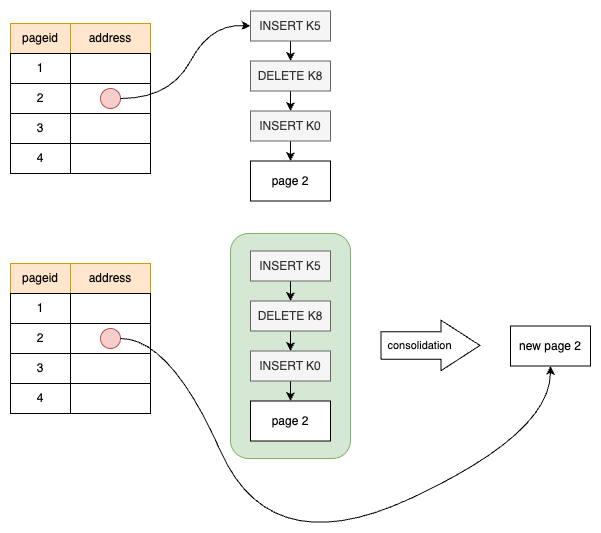

The diagram above was exported from draw.io. Its source (the exported page's mxGraphModel, read from the mxfile embedded in the PNG):
<mxGraphModel dx="1025" dy="902" grid="1" gridSize="10" guides="1" tooltips="1" connect="1" arrows="1" fold="1" page="1" pageScale="1" pageWidth="850" pageHeight="1100" math="0" shadow="0">
  <root>
    <mxCell id="0" />
    <mxCell id="1" parent="0" />
    <mxCell id="2" value="pageid" style="rounded=0;whiteSpace=wrap;html=1;fillColor=#ffe6cc;strokeColor=#d79b00;" vertex="1" parent="1">
      <mxGeometry x="120" y="3760" width="60" height="30" as="geometry" />
    </mxCell>
    <mxCell id="3" value="address" style="rounded=0;whiteSpace=wrap;html=1;fillColor=#ffe6cc;strokeColor=#d79b00;" vertex="1" parent="1">
      <mxGeometry x="180" y="3760" width="80" height="30" as="geometry" />
    </mxCell>
    <mxCell id="4" value="1" style="rounded=0;whiteSpace=wrap;html=1;" vertex="1" parent="1">
      <mxGeometry x="120" y="3790" width="60" height="30" as="geometry" />
    </mxCell>
    <mxCell id="5" value="" style="rounded=0;whiteSpace=wrap;html=1;" vertex="1" parent="1">
      <mxGeometry x="180" y="3790" width="80" height="30" as="geometry" />
    </mxCell>
    <mxCell id="6" value="2" style="rounded=0;whiteSpace=wrap;html=1;" vertex="1" parent="1">
      <mxGeometry x="120" y="3820" width="60" height="30" as="geometry" />
    </mxCell>
    <mxCell id="7" value="" style="rounded=0;whiteSpace=wrap;html=1;" vertex="1" parent="1">
      <mxGeometry x="180" y="3820" width="80" height="30" as="geometry" />
    </mxCell>
    <mxCell id="8" value="3" style="rounded=0;whiteSpace=wrap;html=1;" vertex="1" parent="1">
      <mxGeometry x="120" y="3850" width="60" height="30" as="geometry" />
    </mxCell>
    <mxCell id="9" value="" style="rounded=0;whiteSpace=wrap;html=1;" vertex="1" parent="1">
      <mxGeometry x="180" y="3850" width="80" height="30" as="geometry" />
    </mxCell>
    <mxCell id="10" value="4" style="rounded=0;whiteSpace=wrap;html=1;" vertex="1" parent="1">
      <mxGeometry x="120" y="3880" width="60" height="30" as="geometry" />
    </mxCell>
    <mxCell id="11" value="" style="rounded=0;whiteSpace=wrap;html=1;" vertex="1" parent="1">
      <mxGeometry x="180" y="3880" width="80" height="30" as="geometry" />
    </mxCell>
    <mxCell id="12" value="" style="ellipse;whiteSpace=wrap;html=1;aspect=fixed;fillColor=#f8cecc;strokeColor=#b85450;" vertex="1" parent="1">
      <mxGeometry x="210" y="3825" width="20" height="20" as="geometry" />
    </mxCell>
    <mxCell id="13" value="page 2" style="rounded=0;whiteSpace=wrap;html=1;labelPosition=center;verticalLabelPosition=middle;align=center;verticalAlign=middle;" vertex="1" parent="1">
      <mxGeometry x="360" y="3897.5" width="80" height="40" as="geometry" />
    </mxCell>
    <mxCell id="14" value="" style="curved=1;endArrow=classic;html=1;rounded=0;exitX=1;exitY=0.5;exitDx=0;exitDy=0;entryX=0;entryY=0.5;entryDx=0;entryDy=0;" edge="1" source="12" target="20" parent="1">
      <mxGeometry width="50" height="50" relative="1" as="geometry">
        <mxPoint x="290" y="3835" as="sourcePoint" />
        <mxPoint x="420" y="3890" as="targetPoint" />
        <Array as="points">
          <mxPoint x="280" y="3835" />
          <mxPoint x="320" y="3760" />
        </Array>
      </mxGeometry>
    </mxCell>
    <mxCell id="15" style="edgeStyle=orthogonalEdgeStyle;rounded=0;orthogonalLoop=1;jettySize=auto;html=1;exitX=0.5;exitY=1;exitDx=0;exitDy=0;entryX=0.5;entryY=0;entryDx=0;entryDy=0;" edge="1" source="16" target="13" parent="1">
      <mxGeometry relative="1" as="geometry" />
    </mxCell>
    <mxCell id="16" value="INSERT K0" style="rounded=0;whiteSpace=wrap;html=1;fillColor=#f5f5f5;strokeColor=#666666;fontColor=#333333;" vertex="1" parent="1">
      <mxGeometry x="360" y="3847.5" width="80" height="30" as="geometry" />
    </mxCell>
    <mxCell id="17" style="edgeStyle=orthogonalEdgeStyle;rounded=0;orthogonalLoop=1;jettySize=auto;html=1;exitX=0.5;exitY=1;exitDx=0;exitDy=0;entryX=0.5;entryY=0;entryDx=0;entryDy=0;" edge="1" source="18" target="16" parent="1">
      <mxGeometry relative="1" as="geometry" />
    </mxCell>
    <mxCell id="18" value="DELETE K8" style="rounded=0;whiteSpace=wrap;html=1;fillColor=#f5f5f5;strokeColor=#666666;fontColor=#333333;" vertex="1" parent="1">
      <mxGeometry x="360" y="3797.5" width="80" height="30" as="geometry" />
    </mxCell>
    <mxCell id="19" style="edgeStyle=orthogonalEdgeStyle;rounded=0;orthogonalLoop=1;jettySize=auto;html=1;exitX=0.5;exitY=1;exitDx=0;exitDy=0;entryX=0.5;entryY=0;entryDx=0;entryDy=0;" edge="1" source="20" target="18" parent="1">
      <mxGeometry relative="1" as="geometry" />
    </mxCell>
    <mxCell id="20" value="INSERT K5" style="rounded=0;whiteSpace=wrap;html=1;fillColor=#f5f5f5;strokeColor=#666666;fontColor=#333333;" vertex="1" parent="1">
      <mxGeometry x="360" y="3747.5" width="80" height="30" as="geometry" />
    </mxCell>
    <mxCell id="21" value="" style="rounded=1;whiteSpace=wrap;html=1;fillColor=#d5e8d4;strokeColor=#82b366;" vertex="1" parent="1">
      <mxGeometry x="340" y="3970" width="120" height="225" as="geometry" />
    </mxCell>
    <mxCell id="22" value="pageid" style="rounded=0;whiteSpace=wrap;html=1;fillColor=#ffe6cc;strokeColor=#d79b00;" vertex="1" parent="1">
      <mxGeometry x="120" y="4000" width="60" height="30" as="geometry" />
    </mxCell>
    <mxCell id="23" value="address" style="rounded=0;whiteSpace=wrap;html=1;fillColor=#ffe6cc;strokeColor=#d79b00;" vertex="1" parent="1">
      <mxGeometry x="180" y="4000" width="80" height="30" as="geometry" />
    </mxCell>
    <mxCell id="24" value="1" style="rounded=0;whiteSpace=wrap;html=1;" vertex="1" parent="1">
      <mxGeometry x="120" y="4030" width="60" height="30" as="geometry" />
    </mxCell>
    <mxCell id="25" value="" style="rounded=0;whiteSpace=wrap;html=1;" vertex="1" parent="1">
      <mxGeometry x="180" y="4030" width="80" height="30" as="geometry" />
    </mxCell>
    <mxCell id="26" value="2" style="rounded=0;whiteSpace=wrap;html=1;" vertex="1" parent="1">
      <mxGeometry x="120" y="4060" width="60" height="30" as="geometry" />
    </mxCell>
    <mxCell id="27" value="" style="rounded=0;whiteSpace=wrap;html=1;" vertex="1" parent="1">
      <mxGeometry x="180" y="4060" width="80" height="30" as="geometry" />
    </mxCell>
    <mxCell id="28" value="3" style="rounded=0;whiteSpace=wrap;html=1;" vertex="1" parent="1">
      <mxGeometry x="120" y="4090" width="60" height="30" as="geometry" />
    </mxCell>
    <mxCell id="29" value="" style="rounded=0;whiteSpace=wrap;html=1;" vertex="1" parent="1">
      <mxGeometry x="180" y="4090" width="80" height="30" as="geometry" />
    </mxCell>
    <mxCell id="30" value="4" style="rounded=0;whiteSpace=wrap;html=1;" vertex="1" parent="1">
      <mxGeometry x="120" y="4120" width="60" height="30" as="geometry" />
    </mxCell>
    <mxCell id="31" value="" style="rounded=0;whiteSpace=wrap;html=1;" vertex="1" parent="1">
      <mxGeometry x="180" y="4120" width="80" height="30" as="geometry" />
    </mxCell>
    <mxCell id="32" value="" style="ellipse;whiteSpace=wrap;html=1;aspect=fixed;fillColor=#f8cecc;strokeColor=#b85450;" vertex="1" parent="1">
      <mxGeometry x="210" y="4065" width="20" height="20" as="geometry" />
    </mxCell>
    <mxCell id="33" value="page 2" style="rounded=0;whiteSpace=wrap;html=1;labelPosition=center;verticalLabelPosition=middle;align=center;verticalAlign=middle;" vertex="1" parent="1">
      <mxGeometry x="360" y="4137.5" width="80" height="40" as="geometry" />
    </mxCell>
    <mxCell id="34" value="" style="curved=1;endArrow=classic;html=1;rounded=0;exitX=1;exitY=0.5;exitDx=0;exitDy=0;entryX=0.5;entryY=1;entryDx=0;entryDy=0;" edge="1" source="32" target="43" parent="1">
      <mxGeometry width="50" height="50" relative="1" as="geometry">
        <mxPoint x="290" y="4075" as="sourcePoint" />
        <mxPoint x="420" y="4130" as="targetPoint" />
        <Array as="points">
          <mxPoint x="280" y="4075" />
          <mxPoint x="380" y="4300" />
          <mxPoint x="660" y="4170" />
        </Array>
      </mxGeometry>
    </mxCell>
    <mxCell id="35" style="edgeStyle=orthogonalEdgeStyle;rounded=0;orthogonalLoop=1;jettySize=auto;html=1;exitX=0.5;exitY=1;exitDx=0;exitDy=0;entryX=0.5;entryY=0;entryDx=0;entryDy=0;" edge="1" source="36" target="33" parent="1">
      <mxGeometry relative="1" as="geometry" />
    </mxCell>
    <mxCell id="36" value="INSERT K0" style="rounded=0;whiteSpace=wrap;html=1;fillColor=#f5f5f5;strokeColor=#666666;fontColor=#333333;" vertex="1" parent="1">
      <mxGeometry x="360" y="4087.5" width="80" height="30" as="geometry" />
    </mxCell>
    <mxCell id="37" style="edgeStyle=orthogonalEdgeStyle;rounded=0;orthogonalLoop=1;jettySize=auto;html=1;exitX=0.5;exitY=1;exitDx=0;exitDy=0;entryX=0.5;entryY=0;entryDx=0;entryDy=0;" edge="1" source="38" target="36" parent="1">
      <mxGeometry relative="1" as="geometry" />
    </mxCell>
    <mxCell id="38" value="DELETE K8" style="rounded=0;whiteSpace=wrap;html=1;fillColor=#f5f5f5;strokeColor=#666666;fontColor=#333333;" vertex="1" parent="1">
      <mxGeometry x="360" y="4037.5" width="80" height="30" as="geometry" />
    </mxCell>
    <mxCell id="39" style="edgeStyle=orthogonalEdgeStyle;rounded=0;orthogonalLoop=1;jettySize=auto;html=1;exitX=0.5;exitY=1;exitDx=0;exitDy=0;entryX=0.5;entryY=0;entryDx=0;entryDy=0;" edge="1" source="40" target="38" parent="1">
      <mxGeometry relative="1" as="geometry" />
    </mxCell>
    <mxCell id="40" value="INSERT K5" style="rounded=0;whiteSpace=wrap;html=1;fillColor=#f5f5f5;strokeColor=#666666;fontColor=#333333;" vertex="1" parent="1">
      <mxGeometry x="360" y="3987.5" width="80" height="30" as="geometry" />
    </mxCell>
    <mxCell id="41" value="" style="shape=flexArrow;endArrow=classic;html=1;rounded=0;endWidth=22.083333333333336;endSize=12.691666666666668;width=27.5;" edge="1" parent="1">
      <mxGeometry width="50" height="50" relative="1" as="geometry">
        <mxPoint x="490" y="4081.99" as="sourcePoint" />
        <mxPoint x="590" y="4081.91" as="targetPoint" />
      </mxGeometry>
    </mxCell>
    <mxCell id="42" value="consolidation" style="edgeLabel;html=1;align=center;verticalAlign=middle;resizable=0;points=[];" vertex="1" connectable="0" parent="41">
      <mxGeometry x="-0.2139" y="1" relative="1" as="geometry">
        <mxPoint as="offset" />
      </mxGeometry>
    </mxCell>
    <mxCell id="43" value="new page 2" style="rounded=0;whiteSpace=wrap;html=1;labelPosition=center;verticalLabelPosition=middle;align=center;verticalAlign=middle;" vertex="1" parent="1">
      <mxGeometry x="620" y="4062.5" width="80" height="40" as="geometry" />
    </mxCell>
  </root>
</mxGraphModel>